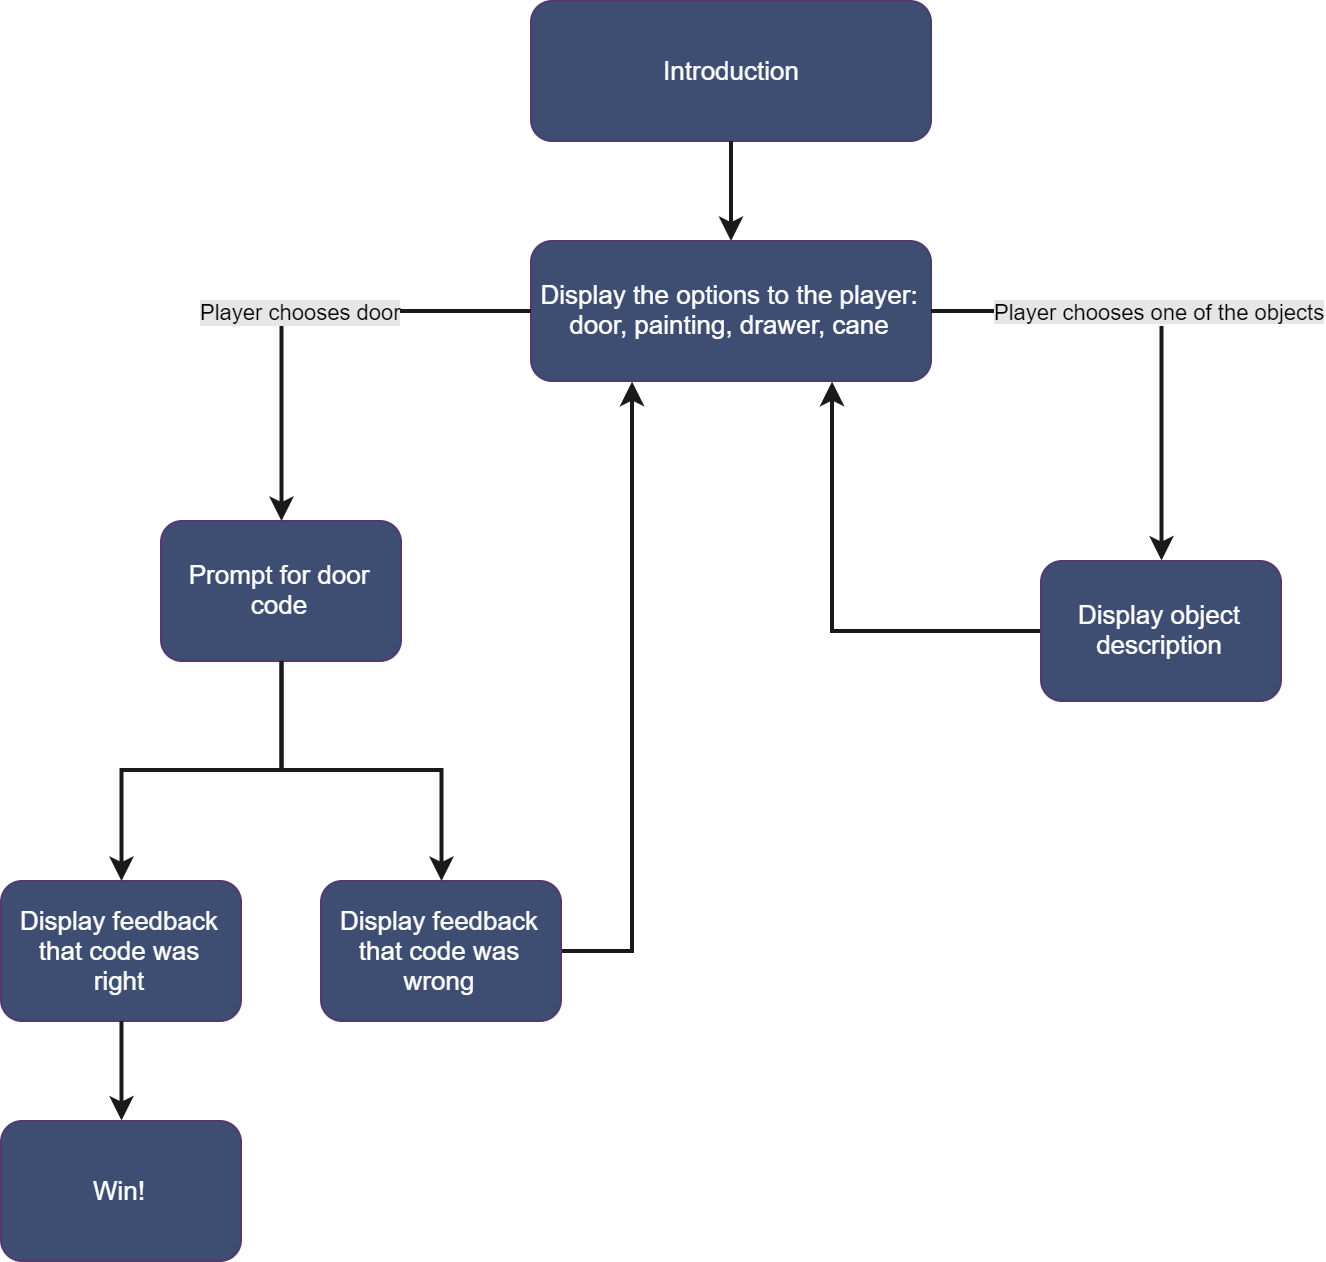

The diagram above was exported from draw.io. Its source (the exported page's mxGraphModel, read from the mxfile embedded in the PNG):
<mxGraphModel dx="1584" dy="927" grid="1" gridSize="10" guides="1" tooltips="1" connect="1" arrows="1" fold="1" page="1" pageScale="1" pageWidth="850" pageHeight="700" math="0" shadow="0">
  <root>
    <mxCell id="0" />
    <mxCell id="1" parent="0" />
    <mxCell id="VrhHXq73I4egeMZ0Pwgc-1" value="" style="group" vertex="1" connectable="0" parent="1">
      <mxGeometry x="104" y="25" width="640" height="630" as="geometry" />
    </mxCell>
    <mxCell id="1tgsebFUcxc4ORpyOpoP-1" value="Introduction" style="rounded=1;whiteSpace=wrap;html=1;fillColor=#3E4E73;strokeColor=#54396E;fontColor=#ffffff;fontFamily=Helvetica;fontSize=13;spacing=6;" parent="VrhHXq73I4egeMZ0Pwgc-1" vertex="1">
      <mxGeometry x="265" width="200" height="70" as="geometry" />
    </mxCell>
    <mxCell id="1tgsebFUcxc4ORpyOpoP-2" value="" style="endArrow=classic;html=1;exitX=0.5;exitY=1;exitDx=0;exitDy=0;fillColor=#76608a;strokeColor=#1A1A1A;strokeWidth=2;entryX=0.5;entryY=0;entryDx=0;entryDy=0;" parent="VrhHXq73I4egeMZ0Pwgc-1" source="1tgsebFUcxc4ORpyOpoP-1" target="1tgsebFUcxc4ORpyOpoP-4" edge="1">
      <mxGeometry width="50" height="50" relative="1" as="geometry">
        <mxPoint x="220" y="130" as="sourcePoint" />
        <mxPoint x="280" y="120" as="targetPoint" />
      </mxGeometry>
    </mxCell>
    <mxCell id="1tgsebFUcxc4ORpyOpoP-4" value="Display the options to the player: door, painting, drawer, cane" style="rounded=1;whiteSpace=wrap;html=1;fillColor=#3E4E73;strokeColor=#54396E;fontColor=#ffffff;fontFamily=Helvetica;fontSize=13;spacing=6;" parent="VrhHXq73I4egeMZ0Pwgc-1" vertex="1">
      <mxGeometry x="265" y="120" width="200" height="70" as="geometry" />
    </mxCell>
    <mxCell id="1tgsebFUcxc4ORpyOpoP-7" value="Prompt for door code" style="rounded=1;whiteSpace=wrap;html=1;fillColor=#3E4E73;strokeColor=#54396E;fontColor=#ffffff;fontFamily=Helvetica;fontSize=13;spacing=6;" parent="VrhHXq73I4egeMZ0Pwgc-1" vertex="1">
      <mxGeometry x="80" y="260" width="120" height="70" as="geometry" />
    </mxCell>
    <mxCell id="1tgsebFUcxc4ORpyOpoP-8" value="Player chooses door" style="edgeStyle=orthogonalEdgeStyle;rounded=0;orthogonalLoop=1;jettySize=auto;html=1;strokeColor=#1A1A1A;strokeWidth=2;fontFamily=Helvetica;fontSize=11;fontStyle=0;labelBackgroundColor=#E6E6E6;spacing=0;" parent="VrhHXq73I4egeMZ0Pwgc-1" source="1tgsebFUcxc4ORpyOpoP-4" target="1tgsebFUcxc4ORpyOpoP-7" edge="1">
      <mxGeometry relative="1" as="geometry" />
    </mxCell>
    <mxCell id="1tgsebFUcxc4ORpyOpoP-34" style="edgeStyle=orthogonalEdgeStyle;rounded=0;orthogonalLoop=1;jettySize=auto;html=1;entryX=0.25;entryY=1;entryDx=0;entryDy=0;labelBackgroundColor=#E6E6E6;strokeColor=#1A1A1A;strokeWidth=2;fontFamily=Helvetica;fontSize=11;" parent="VrhHXq73I4egeMZ0Pwgc-1" source="1tgsebFUcxc4ORpyOpoP-19" target="1tgsebFUcxc4ORpyOpoP-4" edge="1">
      <mxGeometry relative="1" as="geometry">
        <Array as="points">
          <mxPoint x="315" y="475" />
        </Array>
      </mxGeometry>
    </mxCell>
    <mxCell id="1tgsebFUcxc4ORpyOpoP-19" value="Display feedback that code was wrong" style="rounded=1;whiteSpace=wrap;html=1;fillColor=#3E4E73;strokeColor=#54396E;fontColor=#ffffff;fontFamily=Helvetica;fontSize=13;spacing=6;" parent="VrhHXq73I4egeMZ0Pwgc-1" vertex="1">
      <mxGeometry x="160" y="440" width="120" height="70" as="geometry" />
    </mxCell>
    <mxCell id="1tgsebFUcxc4ORpyOpoP-20" value="" style="edgeStyle=orthogonalEdgeStyle;rounded=0;orthogonalLoop=1;jettySize=auto;html=1;labelBackgroundColor=#E6E6E6;strokeColor=#1A1A1A;strokeWidth=2;fontFamily=Helvetica;fontSize=11;" parent="VrhHXq73I4egeMZ0Pwgc-1" source="1tgsebFUcxc4ORpyOpoP-7" target="1tgsebFUcxc4ORpyOpoP-19" edge="1">
      <mxGeometry relative="1" as="geometry" />
    </mxCell>
    <mxCell id="1tgsebFUcxc4ORpyOpoP-29" style="edgeStyle=orthogonalEdgeStyle;rounded=0;orthogonalLoop=1;jettySize=auto;html=1;entryX=0.75;entryY=1;entryDx=0;entryDy=0;labelBackgroundColor=#E6E6E6;strokeColor=#1A1A1A;strokeWidth=2;fontFamily=Helvetica;fontSize=11;" parent="VrhHXq73I4egeMZ0Pwgc-1" source="1tgsebFUcxc4ORpyOpoP-10" target="1tgsebFUcxc4ORpyOpoP-4" edge="1">
      <mxGeometry relative="1" as="geometry" />
    </mxCell>
    <mxCell id="1tgsebFUcxc4ORpyOpoP-10" value="Display object description" style="rounded=1;whiteSpace=wrap;html=1;fillColor=#3E4E73;strokeColor=#54396E;fontColor=#ffffff;fontFamily=Helvetica;fontSize=13;spacing=6;" parent="VrhHXq73I4egeMZ0Pwgc-1" vertex="1">
      <mxGeometry x="520" y="280" width="120" height="70" as="geometry" />
    </mxCell>
    <mxCell id="1tgsebFUcxc4ORpyOpoP-26" style="edgeStyle=orthogonalEdgeStyle;rounded=0;orthogonalLoop=1;jettySize=auto;html=1;exitX=1;exitY=0.5;exitDx=0;exitDy=0;entryX=0.5;entryY=0;entryDx=0;entryDy=0;labelBackgroundColor=#E6E6E6;strokeColor=#1A1A1A;strokeWidth=2;fontFamily=Helvetica;fontSize=11;" parent="VrhHXq73I4egeMZ0Pwgc-1" source="1tgsebFUcxc4ORpyOpoP-4" target="1tgsebFUcxc4ORpyOpoP-10" edge="1">
      <mxGeometry relative="1" as="geometry" />
    </mxCell>
    <mxCell id="1tgsebFUcxc4ORpyOpoP-28" value="&lt;span style=&quot;background-color: rgb(230 , 230 , 230)&quot;&gt;Player chooses one of the objects&lt;/span&gt;" style="text;html=1;resizable=0;points=[];align=center;verticalAlign=middle;labelBackgroundColor=#ffffff;fontSize=11;fontFamily=Helvetica;" parent="1tgsebFUcxc4ORpyOpoP-26" vertex="1" connectable="0">
      <mxGeometry x="-0.037" y="-1" relative="1" as="geometry">
        <mxPoint as="offset" />
      </mxGeometry>
    </mxCell>
    <mxCell id="1tgsebFUcxc4ORpyOpoP-21" value="Display feedback that code was right" style="rounded=1;whiteSpace=wrap;html=1;fillColor=#3E4E73;strokeColor=#54396E;fontColor=#ffffff;fontFamily=Helvetica;fontSize=13;spacing=6;" parent="VrhHXq73I4egeMZ0Pwgc-1" vertex="1">
      <mxGeometry y="440" width="120" height="70" as="geometry" />
    </mxCell>
    <mxCell id="1tgsebFUcxc4ORpyOpoP-31" style="edgeStyle=orthogonalEdgeStyle;rounded=0;orthogonalLoop=1;jettySize=auto;html=1;labelBackgroundColor=#E6E6E6;strokeColor=#1A1A1A;strokeWidth=2;fontFamily=Helvetica;fontSize=11;" parent="VrhHXq73I4egeMZ0Pwgc-1" source="1tgsebFUcxc4ORpyOpoP-7" target="1tgsebFUcxc4ORpyOpoP-21" edge="1">
      <mxGeometry relative="1" as="geometry" />
    </mxCell>
    <mxCell id="1tgsebFUcxc4ORpyOpoP-33" value="Win!" style="rounded=1;whiteSpace=wrap;html=1;fillColor=#3E4E73;strokeColor=#54396E;fontColor=#ffffff;fontFamily=Helvetica;fontSize=13;spacing=6;" parent="VrhHXq73I4egeMZ0Pwgc-1" vertex="1">
      <mxGeometry y="560" width="120" height="70" as="geometry" />
    </mxCell>
    <mxCell id="1tgsebFUcxc4ORpyOpoP-32" style="edgeStyle=orthogonalEdgeStyle;rounded=0;orthogonalLoop=1;jettySize=auto;html=1;labelBackgroundColor=#E6E6E6;strokeColor=#1A1A1A;strokeWidth=2;fontFamily=Helvetica;fontSize=11;entryX=0.5;entryY=0;entryDx=0;entryDy=0;" parent="VrhHXq73I4egeMZ0Pwgc-1" source="1tgsebFUcxc4ORpyOpoP-21" target="1tgsebFUcxc4ORpyOpoP-33" edge="1">
      <mxGeometry relative="1" as="geometry">
        <mxPoint x="40" y="560" as="targetPoint" />
      </mxGeometry>
    </mxCell>
  </root>
</mxGraphModel>